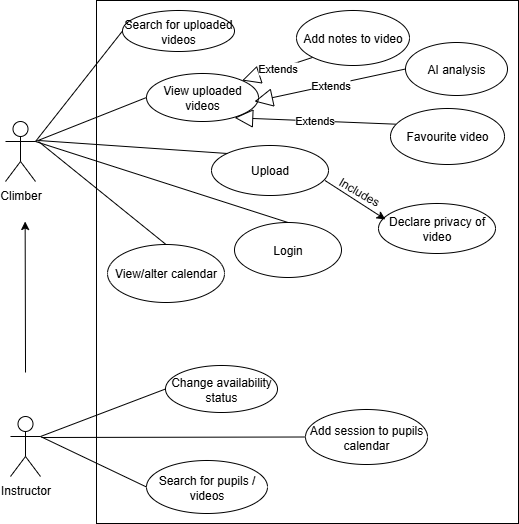

The diagram above was exported from draw.io. Its source (the exported page's mxGraphModel, read from the mxfile embedded in the PNG):
<mxGraphModel dx="1193" dy="646" grid="0" gridSize="10" guides="1" tooltips="1" connect="1" arrows="1" fold="1" page="1" pageScale="1" pageWidth="850" pageHeight="1100" math="0" shadow="0">
  <root>
    <mxCell id="0" />
    <mxCell id="1" parent="0" />
    <mxCell id="7c0x8KzIfKwlk_m36mqk-1" value="" style="rounded=0;whiteSpace=wrap;html=1;" parent="1" vertex="1">
      <mxGeometry x="217" y="277" width="422" height="523" as="geometry" />
    </mxCell>
    <mxCell id="7c0x8KzIfKwlk_m36mqk-2" value="Climber" style="shape=umlActor;verticalLabelPosition=bottom;verticalAlign=top;html=1;outlineConnect=0;" parent="1" vertex="1">
      <mxGeometry x="126" y="398" width="30" height="60" as="geometry" />
    </mxCell>
    <mxCell id="7c0x8KzIfKwlk_m36mqk-3" value="Instructor" style="shape=umlActor;verticalLabelPosition=bottom;verticalAlign=top;html=1;outlineConnect=0;" parent="1" vertex="1">
      <mxGeometry x="131" y="693" width="30" height="60" as="geometry" />
    </mxCell>
    <mxCell id="7c0x8KzIfKwlk_m36mqk-8" value="Login" style="ellipse;whiteSpace=wrap;html=1;" parent="1" vertex="1">
      <mxGeometry x="355" y="499" width="107" height="55" as="geometry" />
    </mxCell>
    <mxCell id="7c0x8KzIfKwlk_m36mqk-9" value="" style="endArrow=none;html=1;rounded=0;entryX=0.5;entryY=0;entryDx=0;entryDy=0;exitX=1;exitY=0.3333333333333333;exitDx=0;exitDy=0;exitPerimeter=0;" parent="1" source="7c0x8KzIfKwlk_m36mqk-2" target="7c0x8KzIfKwlk_m36mqk-8" edge="1">
      <mxGeometry width="50" height="50" relative="1" as="geometry">
        <mxPoint x="177" y="345" as="sourcePoint" />
        <mxPoint x="336" y="496" as="targetPoint" />
      </mxGeometry>
    </mxCell>
    <mxCell id="7c0x8KzIfKwlk_m36mqk-12" value="Search for uploaded videos" style="ellipse;whiteSpace=wrap;html=1;" parent="1" vertex="1">
      <mxGeometry x="243" y="287" width="112" height="41" as="geometry" />
    </mxCell>
    <mxCell id="7c0x8KzIfKwlk_m36mqk-13" value="" style="endArrow=none;html=1;rounded=0;entryX=0;entryY=0.5;entryDx=0;entryDy=0;exitX=1;exitY=0.3333333333333333;exitDx=0;exitDy=0;exitPerimeter=0;" parent="1" source="7c0x8KzIfKwlk_m36mqk-2" target="7c0x8KzIfKwlk_m36mqk-12" edge="1">
      <mxGeometry width="50" height="50" relative="1" as="geometry">
        <mxPoint x="168" y="330" as="sourcePoint" />
        <mxPoint x="353" y="524" as="targetPoint" />
      </mxGeometry>
    </mxCell>
    <mxCell id="7c0x8KzIfKwlk_m36mqk-14" value="Extends" style="endArrow=block;endSize=16;endFill=0;html=1;rounded=0;entryX=1;entryY=0;entryDx=0;entryDy=0;exitX=0;exitY=1;exitDx=0;exitDy=0;" parent="1" source="7c0x8KzIfKwlk_m36mqk-17" target="7c0x8KzIfKwlk_m36mqk-15" edge="1">
      <mxGeometry width="160" relative="1" as="geometry">
        <mxPoint x="185" y="417" as="sourcePoint" />
        <mxPoint x="337" y="395" as="targetPoint" />
      </mxGeometry>
    </mxCell>
    <mxCell id="7c0x8KzIfKwlk_m36mqk-15" value="View uploaded videos" style="ellipse;whiteSpace=wrap;html=1;" parent="1" vertex="1">
      <mxGeometry x="267" y="350" width="112" height="48" as="geometry" />
    </mxCell>
    <mxCell id="7c0x8KzIfKwlk_m36mqk-16" value="" style="endArrow=none;html=1;rounded=0;exitX=1;exitY=0.3333333333333333;exitDx=0;exitDy=0;exitPerimeter=0;entryX=0;entryY=0.5;entryDx=0;entryDy=0;" parent="1" source="7c0x8KzIfKwlk_m36mqk-2" target="7c0x8KzIfKwlk_m36mqk-15" edge="1">
      <mxGeometry width="50" height="50" relative="1" as="geometry">
        <mxPoint x="389" y="411" as="sourcePoint" />
        <mxPoint x="439" y="361" as="targetPoint" />
      </mxGeometry>
    </mxCell>
    <mxCell id="7c0x8KzIfKwlk_m36mqk-17" value="Add notes to video" style="ellipse;whiteSpace=wrap;html=1;" parent="1" vertex="1">
      <mxGeometry x="417" y="287" width="113" height="55" as="geometry" />
    </mxCell>
    <mxCell id="7c0x8KzIfKwlk_m36mqk-18" value="AI analysis" style="ellipse;whiteSpace=wrap;html=1;" parent="1" vertex="1">
      <mxGeometry x="526" y="319" width="102" height="53" as="geometry" />
    </mxCell>
    <mxCell id="7c0x8KzIfKwlk_m36mqk-19" value="Extends" style="endArrow=block;endSize=16;endFill=0;html=1;rounded=0;exitX=0;exitY=0.5;exitDx=0;exitDy=0;" parent="1" source="7c0x8KzIfKwlk_m36mqk-18" edge="1">
      <mxGeometry width="160" relative="1" as="geometry">
        <mxPoint x="334" y="388" as="sourcePoint" />
        <mxPoint x="375" y="378" as="targetPoint" />
      </mxGeometry>
    </mxCell>
    <mxCell id="CEc4UZOCBCNWHO41AT2i-1" value="Search for pupils / videos" style="ellipse;whiteSpace=wrap;html=1;" vertex="1" parent="1">
      <mxGeometry x="267" y="737" width="121" height="53" as="geometry" />
    </mxCell>
    <mxCell id="CEc4UZOCBCNWHO41AT2i-2" value="" style="endArrow=none;html=1;rounded=0;exitX=1;exitY=0.3333333333333333;exitDx=0;exitDy=0;exitPerimeter=0;entryX=0;entryY=0.5;entryDx=0;entryDy=0;" edge="1" parent="1" source="7c0x8KzIfKwlk_m36mqk-3" target="CEc4UZOCBCNWHO41AT2i-1">
      <mxGeometry width="50" height="50" relative="1" as="geometry">
        <mxPoint x="361" y="572" as="sourcePoint" />
        <mxPoint x="411" y="522" as="targetPoint" />
      </mxGeometry>
    </mxCell>
    <mxCell id="CEc4UZOCBCNWHO41AT2i-3" value="" style="endArrow=classic;html=1;rounded=0;" edge="1" parent="1">
      <mxGeometry width="50" height="50" relative="1" as="geometry">
        <mxPoint x="146.01999999999998" y="649" as="sourcePoint" />
        <mxPoint x="145.64" y="498" as="targetPoint" />
      </mxGeometry>
    </mxCell>
    <mxCell id="CEc4UZOCBCNWHO41AT2i-4" value="Favourite video" style="ellipse;whiteSpace=wrap;html=1;" vertex="1" parent="1">
      <mxGeometry x="511" y="385" width="114" height="56" as="geometry" />
    </mxCell>
    <mxCell id="CEc4UZOCBCNWHO41AT2i-5" value="Extends" style="endArrow=block;endSize=16;endFill=0;html=1;rounded=0;exitX=0.046;exitY=0.28;exitDx=0;exitDy=0;entryX=0.787;entryY=0.922;entryDx=0;entryDy=0;entryPerimeter=0;exitPerimeter=0;" edge="1" parent="1" source="CEc4UZOCBCNWHO41AT2i-4" target="7c0x8KzIfKwlk_m36mqk-15">
      <mxGeometry width="160" relative="1" as="geometry">
        <mxPoint x="609" y="373" as="sourcePoint" />
        <mxPoint x="457" y="382" as="targetPoint" />
      </mxGeometry>
    </mxCell>
    <mxCell id="CEc4UZOCBCNWHO41AT2i-6" value="Upload" style="ellipse;whiteSpace=wrap;html=1;" vertex="1" parent="1">
      <mxGeometry x="332" y="422" width="117" height="50" as="geometry" />
    </mxCell>
    <mxCell id="CEc4UZOCBCNWHO41AT2i-7" value="" style="endArrow=none;html=1;rounded=0;" edge="1" parent="1">
      <mxGeometry width="50" height="50" relative="1" as="geometry">
        <mxPoint x="159" y="417" as="sourcePoint" />
        <mxPoint x="348" y="430" as="targetPoint" />
      </mxGeometry>
    </mxCell>
    <mxCell id="CEc4UZOCBCNWHO41AT2i-8" value="Change availability status" style="ellipse;whiteSpace=wrap;html=1;" vertex="1" parent="1">
      <mxGeometry x="286" y="642" width="112" height="47" as="geometry" />
    </mxCell>
    <mxCell id="CEc4UZOCBCNWHO41AT2i-9" value="" style="endArrow=none;html=1;rounded=0;exitX=1;exitY=0.3333333333333333;exitDx=0;exitDy=0;exitPerimeter=0;entryX=0;entryY=0.5;entryDx=0;entryDy=0;" edge="1" parent="1" source="7c0x8KzIfKwlk_m36mqk-3" target="CEc4UZOCBCNWHO41AT2i-8">
      <mxGeometry width="50" height="50" relative="1" as="geometry">
        <mxPoint x="421" y="553" as="sourcePoint" />
        <mxPoint x="471" y="503" as="targetPoint" />
      </mxGeometry>
    </mxCell>
    <mxCell id="CEc4UZOCBCNWHO41AT2i-10" value="Declare privacy of video" style="ellipse;whiteSpace=wrap;html=1;" vertex="1" parent="1">
      <mxGeometry x="499" y="480" width="117" height="50" as="geometry" />
    </mxCell>
    <mxCell id="CEc4UZOCBCNWHO41AT2i-11" value="" style="endArrow=classic;html=1;rounded=0;exitX=0.97;exitY=0.7;exitDx=0;exitDy=0;exitPerimeter=0;entryX=0.058;entryY=0.317;entryDx=0;entryDy=0;entryPerimeter=0;" edge="1" parent="1" source="CEc4UZOCBCNWHO41AT2i-6" target="CEc4UZOCBCNWHO41AT2i-10">
      <mxGeometry width="50" height="50" relative="1" as="geometry">
        <mxPoint x="412" y="561" as="sourcePoint" />
        <mxPoint x="462" y="511" as="targetPoint" />
      </mxGeometry>
    </mxCell>
    <mxCell id="CEc4UZOCBCNWHO41AT2i-12" value="Includes" style="text;html=1;align=center;verticalAlign=middle;whiteSpace=wrap;rounded=0;rotation=30;" vertex="1" parent="1">
      <mxGeometry x="456" y="465" width="48.06" height="7" as="geometry" />
    </mxCell>
    <mxCell id="CEc4UZOCBCNWHO41AT2i-15" value="View/alter calendar" style="ellipse;whiteSpace=wrap;html=1;" vertex="1" parent="1">
      <mxGeometry x="228" y="521" width="117" height="58" as="geometry" />
    </mxCell>
    <mxCell id="CEc4UZOCBCNWHO41AT2i-16" value="" style="endArrow=none;html=1;rounded=0;entryX=0.5;entryY=0;entryDx=0;entryDy=0;" edge="1" parent="1" target="CEc4UZOCBCNWHO41AT2i-15">
      <mxGeometry width="50" height="50" relative="1" as="geometry">
        <mxPoint x="159" y="418" as="sourcePoint" />
        <mxPoint x="447" y="494" as="targetPoint" />
      </mxGeometry>
    </mxCell>
    <mxCell id="CEc4UZOCBCNWHO41AT2i-17" value="Add session to pupils calendar" style="ellipse;whiteSpace=wrap;html=1;" vertex="1" parent="1">
      <mxGeometry x="426" y="686" width="122" height="55" as="geometry" />
    </mxCell>
    <mxCell id="CEc4UZOCBCNWHO41AT2i-18" value="" style="endArrow=none;html=1;rounded=0;entryX=0;entryY=0.5;entryDx=0;entryDy=0;" edge="1" parent="1" target="CEc4UZOCBCNWHO41AT2i-17">
      <mxGeometry width="50" height="50" relative="1" as="geometry">
        <mxPoint x="162" y="714" as="sourcePoint" />
        <mxPoint x="447" y="582" as="targetPoint" />
      </mxGeometry>
    </mxCell>
  </root>
</mxGraphModel>